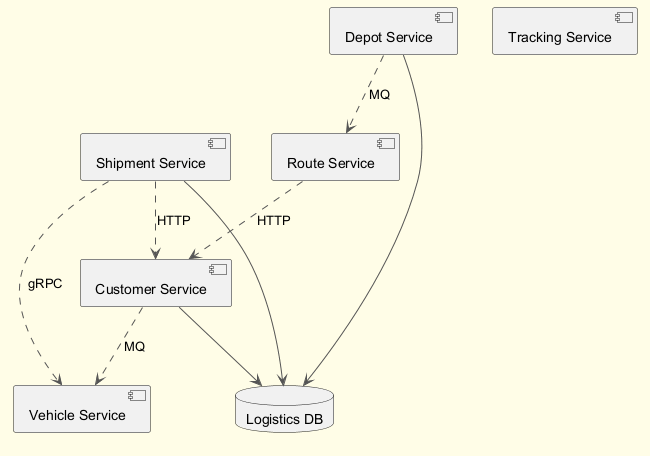

The diagram above was rendered by PlantUML. Its source (embedded in the PNG):
@startuml
skinparam backgroundColor #FFFDE7
skinparam classBackgroundColor #FFF9C4
skinparam classBorderColor #F57F17
skinparam ArrowColor #555555
component "Vehicle Service" as C_VehicleService
component "Customer Service" as C_CustomerService
component "Route Service" as C_RouteService
component "Tracking Service" as C_TrackingService
component "Depot Service" as C_DepotService
component "Shipment Service" as C_ShipmentService
database "Logistics DB" as DB_logistics
C_CustomerService --> DB_logistics
C_DepotService --> DB_logistics
C_ShipmentService --> DB_logistics
C_ShipmentService ..> C_CustomerService : HTTP
C_ShipmentService ..> C_VehicleService : gRPC
C_DepotService ..> C_RouteService : MQ
C_RouteService ..> C_CustomerService : HTTP
C_CustomerService ..> C_VehicleService : MQ
@enduml